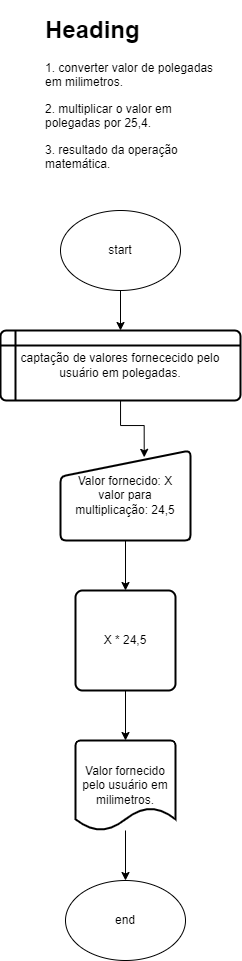

The diagram above was exported from draw.io. Its source (the exported page's mxGraphModel, read from the mxfile embedded in the PNG):
<mxGraphModel dx="1053" dy="588" grid="1" gridSize="10" guides="1" tooltips="1" connect="1" arrows="1" fold="1" page="1" pageScale="1" pageWidth="827" pageHeight="1169" math="0" shadow="0">
  <root>
    <mxCell id="0" />
    <mxCell id="1" parent="0" />
    <mxCell id="1mL3Hl1UsfFULYrMAlTo-2" value="&lt;h1&gt;Heading&lt;/h1&gt;&lt;p&gt;1. converter valor de polegadas em milimetros.&lt;/p&gt;&lt;p&gt;2. multiplicar o valor em polegadas por 25,4.&lt;/p&gt;&lt;p&gt;3. resultado da operação matemática.&lt;/p&gt;&lt;p&gt;&lt;br&gt;&lt;/p&gt;&lt;p&gt;&lt;br&gt;&lt;/p&gt;" style="text;html=1;strokeColor=none;fillColor=none;spacing=5;spacingTop=-20;whiteSpace=wrap;overflow=hidden;rounded=0;" vertex="1" parent="1">
      <mxGeometry x="290" y="80" width="190" height="180" as="geometry" />
    </mxCell>
    <mxCell id="1mL3Hl1UsfFULYrMAlTo-12" style="edgeStyle=orthogonalEdgeStyle;rounded=0;orthogonalLoop=1;jettySize=auto;html=1;entryX=0.5;entryY=0;entryDx=0;entryDy=0;" edge="1" parent="1" source="1mL3Hl1UsfFULYrMAlTo-4" target="1mL3Hl1UsfFULYrMAlTo-7">
      <mxGeometry relative="1" as="geometry" />
    </mxCell>
    <mxCell id="1mL3Hl1UsfFULYrMAlTo-4" value="start" style="ellipse;whiteSpace=wrap;html=1;" vertex="1" parent="1">
      <mxGeometry x="310" y="280" width="120" height="80" as="geometry" />
    </mxCell>
    <mxCell id="1mL3Hl1UsfFULYrMAlTo-13" style="edgeStyle=orthogonalEdgeStyle;rounded=0;orthogonalLoop=1;jettySize=auto;html=1;entryX=0.644;entryY=0.076;entryDx=0;entryDy=0;entryPerimeter=0;" edge="1" parent="1" source="1mL3Hl1UsfFULYrMAlTo-7" target="1mL3Hl1UsfFULYrMAlTo-8">
      <mxGeometry relative="1" as="geometry">
        <Array as="points">
          <mxPoint x="370" y="495" />
          <mxPoint x="394" y="495" />
        </Array>
      </mxGeometry>
    </mxCell>
    <mxCell id="1mL3Hl1UsfFULYrMAlTo-7" value="captação de valores fornececido pelo usuário em polegadas." style="shape=internalStorage;whiteSpace=wrap;html=1;dx=15;dy=15;rounded=1;arcSize=8;strokeWidth=2;" vertex="1" parent="1">
      <mxGeometry x="250" y="400" width="240" height="70" as="geometry" />
    </mxCell>
    <mxCell id="1mL3Hl1UsfFULYrMAlTo-14" style="edgeStyle=orthogonalEdgeStyle;rounded=0;orthogonalLoop=1;jettySize=auto;html=1;" edge="1" parent="1" source="1mL3Hl1UsfFULYrMAlTo-8" target="1mL3Hl1UsfFULYrMAlTo-9">
      <mxGeometry relative="1" as="geometry" />
    </mxCell>
    <mxCell id="1mL3Hl1UsfFULYrMAlTo-8" value="Valor fornecido: X&lt;br&gt;valor para multiplicação: 24,5" style="html=1;strokeWidth=2;shape=manualInput;whiteSpace=wrap;rounded=1;size=26;arcSize=11;" vertex="1" parent="1">
      <mxGeometry x="310" y="520" width="130" height="90" as="geometry" />
    </mxCell>
    <mxCell id="1mL3Hl1UsfFULYrMAlTo-15" style="edgeStyle=orthogonalEdgeStyle;rounded=0;orthogonalLoop=1;jettySize=auto;html=1;" edge="1" parent="1" source="1mL3Hl1UsfFULYrMAlTo-9" target="1mL3Hl1UsfFULYrMAlTo-10">
      <mxGeometry relative="1" as="geometry" />
    </mxCell>
    <mxCell id="1mL3Hl1UsfFULYrMAlTo-9" value="X * 24,5" style="rounded=1;whiteSpace=wrap;html=1;absoluteArcSize=1;arcSize=14;strokeWidth=2;" vertex="1" parent="1">
      <mxGeometry x="325" y="660" width="100" height="100" as="geometry" />
    </mxCell>
    <mxCell id="1mL3Hl1UsfFULYrMAlTo-16" style="edgeStyle=orthogonalEdgeStyle;rounded=0;orthogonalLoop=1;jettySize=auto;html=1;" edge="1" parent="1" source="1mL3Hl1UsfFULYrMAlTo-10">
      <mxGeometry relative="1" as="geometry">
        <mxPoint x="375" y="950" as="targetPoint" />
      </mxGeometry>
    </mxCell>
    <mxCell id="1mL3Hl1UsfFULYrMAlTo-10" value="Valor fornecido pelo usuário em milimetros." style="strokeWidth=2;html=1;shape=mxgraph.flowchart.document2;whiteSpace=wrap;size=0.25;" vertex="1" parent="1">
      <mxGeometry x="325" y="810" width="100" height="90" as="geometry" />
    </mxCell>
    <mxCell id="1mL3Hl1UsfFULYrMAlTo-17" value="end" style="ellipse;whiteSpace=wrap;html=1;" vertex="1" parent="1">
      <mxGeometry x="315" y="950" width="120" height="80" as="geometry" />
    </mxCell>
  </root>
</mxGraphModel>